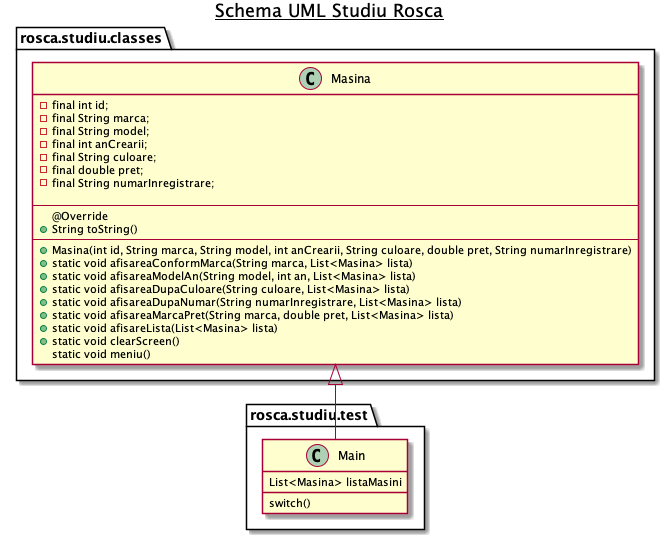

The diagram above was rendered by PlantUML. Its source (embedded in the PNG):
@startuml

title __Schema UML Studiu Rosca__

    namespace rosca.studiu.classes {
        class Masina {
            - final int id;
            - final String marca;
            - final String model;
            - final int anCrearii;
            - final String culoare;
            - final double pret;
            - final String numarInregistrare;

            --
            @Override
            +String toString()
            --
            +Masina(int id, String marca, String model, int anCrearii, String culoare, double pret, String numarInregistrare)
            +static void afisareaConformMarca(String marca, List<Masina> lista)
            +static void afisareaModelAn(String model, int an, List<Masina> lista)
            +static void afisareaDupaCuloare(String culoare, List<Masina> lista)
            +static void afisareaDupaNumar(String numarInregistrare, List<Masina> lista)
            +static void afisareaMarcaPret(String marca, double pret, List<Masina> lista)
            +static void afisareLista(List<Masina> lista)
            +static void clearScreen()
            static void meniu()
        }
    }

    namespace rosca.studiu.test {
        class Main {
            List<Masina> listaMasini
            switch()
        }
    }

    rosca.studiu.test.Main --up|> rosca.studiu.classes.Masina
@enduml